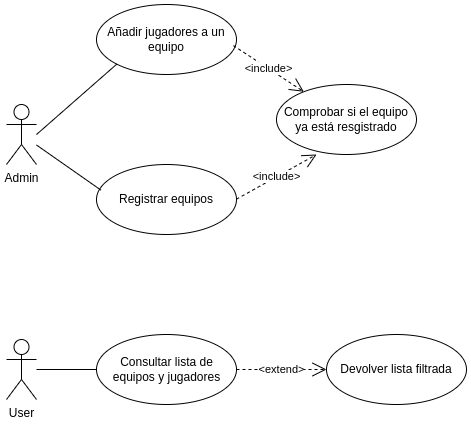

The diagram above was exported from draw.io. Its source (the exported page's mxGraphModel, read from the mxfile embedded in the PNG):
<mxGraphModel dx="1098" dy="571" grid="1" gridSize="10" guides="1" tooltips="1" connect="1" arrows="1" fold="1" page="1" pageScale="1" pageWidth="850" pageHeight="1100" math="0" shadow="0">
  <root>
    <mxCell id="0" />
    <mxCell id="1" parent="0" />
    <mxCell id="NOzV-VMWDLZTnvwm9iDk-70" style="edgeStyle=orthogonalEdgeStyle;rounded=0;orthogonalLoop=1;jettySize=auto;html=1;exitX=1;exitY=0;exitDx=0;exitDy=0;entryX=0.073;entryY=0.587;entryDx=0;entryDy=0;entryPerimeter=0;" parent="1" edge="1">
      <mxGeometry relative="1" as="geometry">
        <mxPoint x="548.7600000000002" y="325.2199999999999" as="targetPoint" />
      </mxGeometry>
    </mxCell>
    <mxCell id="NOzV-VMWDLZTnvwm9iDk-71" style="edgeStyle=orthogonalEdgeStyle;rounded=0;orthogonalLoop=1;jettySize=auto;html=1;entryX=0.873;entryY=0.667;entryDx=0;entryDy=0;entryPerimeter=0;" parent="1" edge="1">
      <mxGeometry relative="1" as="geometry">
        <mxPoint x="644.7600000000002" y="330.01999999999987" as="targetPoint" />
        <Array as="points">
          <mxPoint x="670" y="350" />
          <mxPoint x="645" y="350" />
        </Array>
      </mxGeometry>
    </mxCell>
    <mxCell id="NOzV-VMWDLZTnvwm9iDk-72" style="edgeStyle=orthogonalEdgeStyle;rounded=0;orthogonalLoop=1;jettySize=auto;html=1;entryX=0.697;entryY=0.173;entryDx=0;entryDy=0;entryPerimeter=0;" parent="1" edge="1">
      <mxGeometry relative="1" as="geometry">
        <mxPoint x="623.6399999999999" y="300.3799999999999" as="targetPoint" />
        <Array as="points">
          <mxPoint x="624" y="270" />
        </Array>
      </mxGeometry>
    </mxCell>
    <mxCell id="22SfuqS_tPk8FoJnJehX-1" value="Añadir jugadores a un equipo" style="ellipse;whiteSpace=wrap;html=1;" vertex="1" parent="1">
      <mxGeometry x="140" y="80" width="140" height="70" as="geometry" />
    </mxCell>
    <mxCell id="22SfuqS_tPk8FoJnJehX-2" value="Registrar equipos" style="ellipse;whiteSpace=wrap;html=1;" vertex="1" parent="1">
      <mxGeometry x="140" y="240" width="140" height="70" as="geometry" />
    </mxCell>
    <mxCell id="22SfuqS_tPk8FoJnJehX-3" value="Consultar lista de equipos y jugadores" style="ellipse;whiteSpace=wrap;html=1;spacingLeft=1;" vertex="1" parent="1">
      <mxGeometry x="140" y="410" width="140" height="70" as="geometry" />
    </mxCell>
    <mxCell id="22SfuqS_tPk8FoJnJehX-4" value="User" style="shape=umlActor;verticalLabelPosition=bottom;verticalAlign=top;html=1;" vertex="1" parent="1">
      <mxGeometry x="50" y="415" width="30" height="60" as="geometry" />
    </mxCell>
    <mxCell id="22SfuqS_tPk8FoJnJehX-5" value="Admin" style="shape=umlActor;verticalLabelPosition=bottom;verticalAlign=top;html=1;" vertex="1" parent="1">
      <mxGeometry x="50" y="180" width="30" height="60" as="geometry" />
    </mxCell>
    <mxCell id="22SfuqS_tPk8FoJnJehX-7" value="" style="endArrow=none;html=1;rounded=0;entryX=0;entryY=1;entryDx=0;entryDy=0;" edge="1" parent="1" target="22SfuqS_tPk8FoJnJehX-1">
      <mxGeometry width="50" height="50" relative="1" as="geometry">
        <mxPoint x="80" y="210" as="sourcePoint" />
        <mxPoint x="130" y="160" as="targetPoint" />
      </mxGeometry>
    </mxCell>
    <mxCell id="22SfuqS_tPk8FoJnJehX-8" value="" style="endArrow=none;html=1;rounded=0;entryX=0.031;entryY=0.365;entryDx=0;entryDy=0;entryPerimeter=0;" edge="1" parent="1" source="22SfuqS_tPk8FoJnJehX-5" target="22SfuqS_tPk8FoJnJehX-2">
      <mxGeometry width="50" height="50" relative="1" as="geometry">
        <mxPoint x="330" y="370" as="sourcePoint" />
        <mxPoint x="380" y="320" as="targetPoint" />
      </mxGeometry>
    </mxCell>
    <mxCell id="22SfuqS_tPk8FoJnJehX-9" value="" style="endArrow=none;html=1;rounded=0;entryX=0;entryY=0.5;entryDx=0;entryDy=0;" edge="1" parent="1" source="22SfuqS_tPk8FoJnJehX-4" target="22SfuqS_tPk8FoJnJehX-3">
      <mxGeometry width="50" height="50" relative="1" as="geometry">
        <mxPoint x="330" y="370" as="sourcePoint" />
        <mxPoint x="380" y="320" as="targetPoint" />
      </mxGeometry>
    </mxCell>
    <mxCell id="22SfuqS_tPk8FoJnJehX-12" value="Comprobar si el equipo ya está resgistrado" style="ellipse;whiteSpace=wrap;html=1;" vertex="1" parent="1">
      <mxGeometry x="320" y="160" width="140" height="70" as="geometry" />
    </mxCell>
    <mxCell id="22SfuqS_tPk8FoJnJehX-13" value="Devolver lista filtrada" style="ellipse;whiteSpace=wrap;html=1;" vertex="1" parent="1">
      <mxGeometry x="370" y="410" width="140" height="70" as="geometry" />
    </mxCell>
    <mxCell id="22SfuqS_tPk8FoJnJehX-18" value="&amp;lt;include&amp;gt;" style="endArrow=open;endSize=12;dashed=1;html=1;rounded=0;entryX=0.286;entryY=1;entryDx=0;entryDy=0;entryPerimeter=0;" edge="1" parent="1" target="22SfuqS_tPk8FoJnJehX-12">
      <mxGeometry width="160" relative="1" as="geometry">
        <mxPoint x="280" y="274.67" as="sourcePoint" />
        <mxPoint x="440" y="274.67" as="targetPoint" />
      </mxGeometry>
    </mxCell>
    <mxCell id="22SfuqS_tPk8FoJnJehX-19" value="&amp;lt;include&amp;gt;" style="endArrow=open;endSize=12;dashed=1;html=1;rounded=0;exitX=0.978;exitY=0.587;exitDx=0;exitDy=0;exitPerimeter=0;" edge="1" parent="1" source="22SfuqS_tPk8FoJnJehX-1" target="22SfuqS_tPk8FoJnJehX-12">
      <mxGeometry width="160" relative="1" as="geometry">
        <mxPoint x="280" y="130" as="sourcePoint" />
        <mxPoint x="440" y="130" as="targetPoint" />
      </mxGeometry>
    </mxCell>
    <mxCell id="22SfuqS_tPk8FoJnJehX-21" value="&amp;lt;extend&amp;gt;" style="endArrow=open;endSize=12;dashed=1;html=1;rounded=0;exitX=1;exitY=0.5;exitDx=0;exitDy=0;entryX=0;entryY=0.5;entryDx=0;entryDy=0;" edge="1" parent="1" source="22SfuqS_tPk8FoJnJehX-3" target="22SfuqS_tPk8FoJnJehX-13">
      <mxGeometry width="160" relative="1" as="geometry">
        <mxPoint x="300" y="310" as="sourcePoint" />
        <mxPoint x="460" y="310" as="targetPoint" />
      </mxGeometry>
    </mxCell>
  </root>
</mxGraphModel>